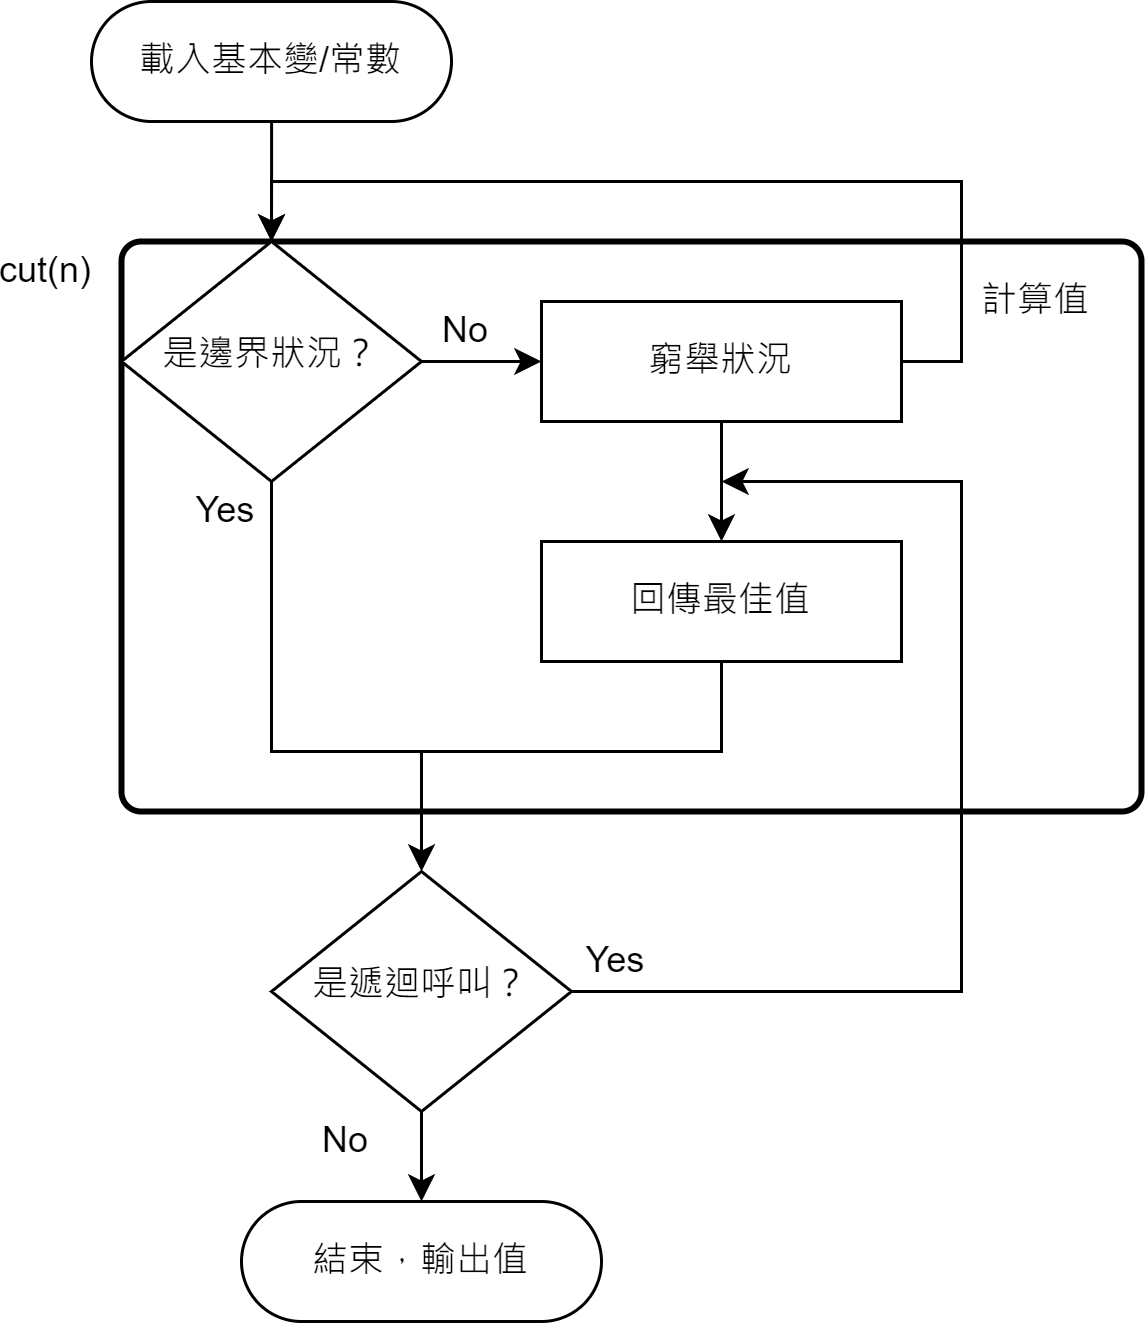

The diagram above was exported from draw.io. Its source (the exported page's mxGraphModel, read from the mxfile embedded in the PNG):
<mxGraphModel dx="667" dy="408" grid="1" gridSize="10" guides="1" tooltips="1" connect="1" arrows="1" fold="1" page="1" pageScale="1" pageWidth="827" pageHeight="1169" math="0" shadow="0">
  <root>
    <mxCell id="WIyWlLk6GJQsqaUBKTNV-0" />
    <mxCell id="WIyWlLk6GJQsqaUBKTNV-1" parent="WIyWlLk6GJQsqaUBKTNV-0" />
    <mxCell id="azZvmljxaxP1PGHrwRFF-3" value="" style="rounded=1;whiteSpace=wrap;html=1;absoluteArcSize=1;arcSize=13;strokeWidth=2;" vertex="1" parent="WIyWlLk6GJQsqaUBKTNV-1">
      <mxGeometry x="490" y="140" width="340" height="190" as="geometry" />
    </mxCell>
    <mxCell id="azZvmljxaxP1PGHrwRFF-33" style="edgeStyle=orthogonalEdgeStyle;rounded=0;orthogonalLoop=1;jettySize=auto;html=1;" edge="1" parent="WIyWlLk6GJQsqaUBKTNV-1" source="azZvmljxaxP1PGHrwRFF-1">
      <mxGeometry relative="1" as="geometry">
        <mxPoint x="540" y="140" as="targetPoint" />
      </mxGeometry>
    </mxCell>
    <mxCell id="azZvmljxaxP1PGHrwRFF-1" value="載入基本變/常數" style="rounded=1;whiteSpace=wrap;html=1;fontSize=12;glass=0;strokeWidth=1;shadow=0;arcSize=50;" vertex="1" parent="WIyWlLk6GJQsqaUBKTNV-1">
      <mxGeometry x="480" y="60" width="120" height="40" as="geometry" />
    </mxCell>
    <mxCell id="azZvmljxaxP1PGHrwRFF-9" style="edgeStyle=orthogonalEdgeStyle;rounded=0;orthogonalLoop=1;jettySize=auto;html=1;exitX=0.5;exitY=1;exitDx=0;exitDy=0;entryX=0.5;entryY=0;entryDx=0;entryDy=0;" edge="1" parent="WIyWlLk6GJQsqaUBKTNV-1" source="azZvmljxaxP1PGHrwRFF-6" target="azZvmljxaxP1PGHrwRFF-29">
      <mxGeometry relative="1" as="geometry">
        <mxPoint x="590" y="540" as="targetPoint" />
        <Array as="points">
          <mxPoint x="540" y="310" />
          <mxPoint x="590" y="310" />
        </Array>
      </mxGeometry>
    </mxCell>
    <mxCell id="azZvmljxaxP1PGHrwRFF-6" value="是邊界狀況？" style="rhombus;whiteSpace=wrap;html=1;shadow=0;fontFamily=Helvetica;fontSize=12;align=center;strokeWidth=1;spacing=6;spacingTop=-4;" vertex="1" parent="WIyWlLk6GJQsqaUBKTNV-1">
      <mxGeometry x="490" y="140" width="100" height="80" as="geometry" />
    </mxCell>
    <mxCell id="azZvmljxaxP1PGHrwRFF-10" style="edgeStyle=orthogonalEdgeStyle;rounded=0;orthogonalLoop=1;jettySize=auto;html=1;exitX=1;exitY=0.5;exitDx=0;exitDy=0;entryX=0;entryY=0.5;entryDx=0;entryDy=0;" edge="1" parent="WIyWlLk6GJQsqaUBKTNV-1" source="azZvmljxaxP1PGHrwRFF-6" target="azZvmljxaxP1PGHrwRFF-15">
      <mxGeometry relative="1" as="geometry" />
    </mxCell>
    <mxCell id="azZvmljxaxP1PGHrwRFF-11" value="Yes" style="text;html=1;align=center;verticalAlign=middle;whiteSpace=wrap;rounded=0;" vertex="1" parent="WIyWlLk6GJQsqaUBKTNV-1">
      <mxGeometry x="510" y="220" width="30" height="20" as="geometry" />
    </mxCell>
    <mxCell id="azZvmljxaxP1PGHrwRFF-12" value="cut(n)" style="text;html=1;align=center;verticalAlign=middle;whiteSpace=wrap;rounded=0;" vertex="1" parent="WIyWlLk6GJQsqaUBKTNV-1">
      <mxGeometry x="450" y="140" width="30" height="20" as="geometry" />
    </mxCell>
    <mxCell id="azZvmljxaxP1PGHrwRFF-13" value="No" style="text;html=1;align=center;verticalAlign=middle;whiteSpace=wrap;rounded=0;" vertex="1" parent="WIyWlLk6GJQsqaUBKTNV-1">
      <mxGeometry x="590" y="160" width="30" height="20" as="geometry" />
    </mxCell>
    <mxCell id="azZvmljxaxP1PGHrwRFF-16" style="edgeStyle=orthogonalEdgeStyle;rounded=0;orthogonalLoop=1;jettySize=auto;html=1;exitX=1;exitY=0.5;exitDx=0;exitDy=0;entryX=0.5;entryY=0;entryDx=0;entryDy=0;" edge="1" parent="WIyWlLk6GJQsqaUBKTNV-1" source="azZvmljxaxP1PGHrwRFF-15" target="azZvmljxaxP1PGHrwRFF-6">
      <mxGeometry relative="1" as="geometry">
        <Array as="points">
          <mxPoint x="770" y="180" />
          <mxPoint x="770" y="120" />
          <mxPoint x="540" y="120" />
        </Array>
      </mxGeometry>
    </mxCell>
    <mxCell id="azZvmljxaxP1PGHrwRFF-20" style="edgeStyle=orthogonalEdgeStyle;rounded=0;orthogonalLoop=1;jettySize=auto;html=1;" edge="1" parent="WIyWlLk6GJQsqaUBKTNV-1" source="azZvmljxaxP1PGHrwRFF-15" target="azZvmljxaxP1PGHrwRFF-18">
      <mxGeometry relative="1" as="geometry" />
    </mxCell>
    <mxCell id="azZvmljxaxP1PGHrwRFF-26" style="edgeStyle=orthogonalEdgeStyle;rounded=0;orthogonalLoop=1;jettySize=auto;html=1;endArrow=none;endFill=0;startArrow=classic;startFill=1;entryX=1;entryY=0.5;entryDx=0;entryDy=0;" edge="1" parent="WIyWlLk6GJQsqaUBKTNV-1" target="azZvmljxaxP1PGHrwRFF-29">
      <mxGeometry relative="1" as="geometry">
        <mxPoint x="590" y="510" as="targetPoint" />
        <mxPoint x="690" y="220" as="sourcePoint" />
        <Array as="points">
          <mxPoint x="770" y="220" />
          <mxPoint x="770" y="390" />
        </Array>
      </mxGeometry>
    </mxCell>
    <mxCell id="azZvmljxaxP1PGHrwRFF-15" value="窮舉狀況" style="rounded=1;whiteSpace=wrap;html=1;fontSize=12;glass=0;strokeWidth=1;shadow=0;arcSize=0;" vertex="1" parent="WIyWlLk6GJQsqaUBKTNV-1">
      <mxGeometry x="630" y="160" width="120" height="40" as="geometry" />
    </mxCell>
    <mxCell id="azZvmljxaxP1PGHrwRFF-21" style="edgeStyle=orthogonalEdgeStyle;rounded=0;orthogonalLoop=1;jettySize=auto;html=1;endArrow=none;endFill=0;" edge="1" parent="WIyWlLk6GJQsqaUBKTNV-1" source="azZvmljxaxP1PGHrwRFF-18">
      <mxGeometry relative="1" as="geometry">
        <mxPoint x="590" y="310" as="targetPoint" />
        <Array as="points">
          <mxPoint x="690" y="310" />
        </Array>
      </mxGeometry>
    </mxCell>
    <mxCell id="azZvmljxaxP1PGHrwRFF-18" value="回傳最佳值" style="rounded=1;whiteSpace=wrap;html=1;fontSize=12;glass=0;strokeWidth=1;shadow=0;arcSize=0;" vertex="1" parent="WIyWlLk6GJQsqaUBKTNV-1">
      <mxGeometry x="630" y="240" width="120" height="40" as="geometry" />
    </mxCell>
    <mxCell id="azZvmljxaxP1PGHrwRFF-22" value="計算值" style="text;html=1;align=center;verticalAlign=middle;whiteSpace=wrap;rounded=0;" vertex="1" parent="WIyWlLk6GJQsqaUBKTNV-1">
      <mxGeometry x="770" y="150" width="50" height="20" as="geometry" />
    </mxCell>
    <mxCell id="azZvmljxaxP1PGHrwRFF-32" style="edgeStyle=orthogonalEdgeStyle;rounded=0;orthogonalLoop=1;jettySize=auto;html=1;exitX=0.5;exitY=1;exitDx=0;exitDy=0;" edge="1" parent="WIyWlLk6GJQsqaUBKTNV-1" source="azZvmljxaxP1PGHrwRFF-29">
      <mxGeometry relative="1" as="geometry">
        <mxPoint x="590" y="460" as="targetPoint" />
      </mxGeometry>
    </mxCell>
    <mxCell id="azZvmljxaxP1PGHrwRFF-29" value="是遞迴呼叫？" style="rhombus;whiteSpace=wrap;html=1;shadow=0;fontFamily=Helvetica;fontSize=12;align=center;strokeWidth=1;spacing=6;spacingTop=-4;" vertex="1" parent="WIyWlLk6GJQsqaUBKTNV-1">
      <mxGeometry x="540" y="350" width="100" height="80" as="geometry" />
    </mxCell>
    <mxCell id="azZvmljxaxP1PGHrwRFF-30" value="No" style="text;html=1;align=center;verticalAlign=middle;whiteSpace=wrap;rounded=0;" vertex="1" parent="WIyWlLk6GJQsqaUBKTNV-1">
      <mxGeometry x="550" y="430" width="30" height="20" as="geometry" />
    </mxCell>
    <mxCell id="azZvmljxaxP1PGHrwRFF-31" value="Yes" style="text;html=1;align=center;verticalAlign=middle;whiteSpace=wrap;rounded=0;" vertex="1" parent="WIyWlLk6GJQsqaUBKTNV-1">
      <mxGeometry x="640" y="370" width="30" height="20" as="geometry" />
    </mxCell>
    <mxCell id="azZvmljxaxP1PGHrwRFF-34" value="結束，輸出值" style="rounded=1;whiteSpace=wrap;html=1;fontSize=12;glass=0;strokeWidth=1;shadow=0;arcSize=50;" vertex="1" parent="WIyWlLk6GJQsqaUBKTNV-1">
      <mxGeometry x="530" y="460" width="120" height="40" as="geometry" />
    </mxCell>
  </root>
</mxGraphModel>